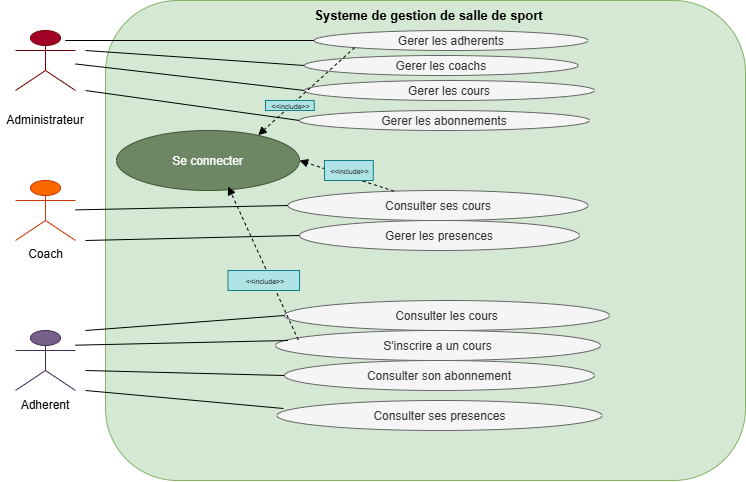

The diagram above was exported from draw.io. Its source (the exported page's mxGraphModel, read from the mxfile embedded in the PNG):
<mxGraphModel dx="774" dy="516" grid="1" gridSize="10" guides="1" tooltips="1" connect="1" arrows="1" fold="1" page="1" pageScale="1" pageWidth="827" pageHeight="1169" math="0" shadow="0">
  <root>
    <mxCell id="0" />
    <mxCell id="1" parent="0" />
    <mxCell id="_1HPDOQ7MWlksdzhm31f-1" parent="1" style="shape=umlActor;verticalLabelPosition=bottom;verticalAlign=top;html=1;outlineConnect=0;rounded=1;labelBackgroundColor=none;fillColor=#a20025;fontColor=#ffffff;strokeColor=#6F0000;" value="Administrateur" vertex="1">
      <mxGeometry height="60" width="60" x="80" y="70" as="geometry" />
    </mxCell>
    <mxCell id="_1HPDOQ7MWlksdzhm31f-4" parent="1" style="rounded=1;whiteSpace=wrap;html=1;labelBackgroundColor=none;fillColor=#d5e8d4;strokeColor=#82b366;" value="&#10;&lt;span style=&quot;color: rgb(24, 46, 62); font-family: Helvetica; font-size: 12px; font-style: normal; font-variant-ligatures: normal; font-variant-caps: normal; font-weight: 400; letter-spacing: normal; orphans: 2; text-align: center; text-indent: 0px; text-transform: none; widows: 2; word-spacing: 0px; -webkit-text-stroke-width: 0px; white-space: normal; background-color: rgb(236, 236, 236); text-decoration-thickness: initial; text-decoration-style: initial; text-decoration-color: initial; display: inline !important; float: none;&quot;&gt;Systeme de gestion de salle de sport&lt;/span&gt;&#10;&#10;" vertex="1">
      <mxGeometry height="480" width="640" x="170" y="40" as="geometry" />
    </mxCell>
    <mxCell id="_1HPDOQ7MWlksdzhm31f-2" parent="1" style="shape=umlActor;verticalLabelPosition=bottom;verticalAlign=top;html=1;outlineConnect=0;rounded=1;labelBackgroundColor=none;fillColor=#fa6800;fontColor=#000000;strokeColor=#C73500;" value="Coach" vertex="1">
      <mxGeometry height="60" width="60" x="80" y="220" as="geometry" />
    </mxCell>
    <mxCell id="_1HPDOQ7MWlksdzhm31f-3" parent="1" style="shape=umlActor;verticalLabelPosition=bottom;verticalAlign=top;html=1;outlineConnect=0;rounded=1;labelBackgroundColor=none;fillColor=#76608a;fontColor=#ffffff;strokeColor=#432D57;" value="Adherent" vertex="1">
      <mxGeometry height="60" width="60" x="80" y="370" as="geometry" />
    </mxCell>
    <mxCell id="_1HPDOQ7MWlksdzhm31f-9" parent="1" style="ellipse;whiteSpace=wrap;html=1;shapeInside=1;rounded=1;labelBackgroundColor=none;fillColor=#6d8764;fontColor=#ffffff;strokeColor=#3A5431;" value="Se connecter" vertex="1">
      <mxGeometry height="60" width="183" x="181" y="170" as="geometry" />
    </mxCell>
    <mxCell id="_1HPDOQ7MWlksdzhm31f-10" parent="1" style="ellipse;whiteSpace=wrap;html=1;shapeInside=1;rounded=1;labelBackgroundColor=none;fillColor=#f5f5f5;strokeColor=#666666;fontColor=#333333;" value="Gerer les adherents" vertex="1">
      <mxGeometry height="20" width="273.75" x="378.75" y="70" as="geometry" />
    </mxCell>
    <mxCell id="_1HPDOQ7MWlksdzhm31f-11" parent="1" style="ellipse;whiteSpace=wrap;html=1;shapeInside=1;rounded=1;labelBackgroundColor=none;fillColor=#f5f5f5;fontColor=#333333;strokeColor=#666666;" value="Consulter ses cours" vertex="1">
      <mxGeometry height="30" width="300" x="352.5" y="230" as="geometry" />
    </mxCell>
    <mxCell id="_1HPDOQ7MWlksdzhm31f-15" parent="1" style="ellipse;whiteSpace=wrap;html=1;shapeInside=1;rounded=1;labelBackgroundColor=none;fillColor=#f5f5f5;fontColor=#333333;strokeColor=#666666;" value="Gerer les abonnements" vertex="1">
      <mxGeometry height="20" width="290" x="364" y="150" as="geometry" />
    </mxCell>
    <mxCell id="_1HPDOQ7MWlksdzhm31f-16" parent="1" style="ellipse;whiteSpace=wrap;html=1;shapeInside=1;rounded=1;labelBackgroundColor=none;fillColor=#f5f5f5;fontColor=#333333;strokeColor=#666666;" value="Gerer les cours" vertex="1">
      <mxGeometry height="20" width="290" x="369" y="120" as="geometry" />
    </mxCell>
    <mxCell id="_1HPDOQ7MWlksdzhm31f-17" parent="1" style="ellipse;whiteSpace=wrap;html=1;shapeInside=1;rounded=1;labelBackgroundColor=none;fillColor=#f5f5f5;fontColor=#333333;strokeColor=#666666;" value="Gerer les coachs" vertex="1">
      <mxGeometry height="20" width="273.75" x="369" y="95" as="geometry" />
    </mxCell>
    <mxCell id="_1HPDOQ7MWlksdzhm31f-18" parent="1" style="ellipse;whiteSpace=wrap;html=1;shapeInside=1;rounded=1;labelBackgroundColor=none;fillColor=#f5f5f5;fontColor=#333333;strokeColor=#666666;" value="Gerer les presences" vertex="1">
      <mxGeometry height="30" width="280" x="364" y="260" as="geometry" />
    </mxCell>
    <mxCell id="_1HPDOQ7MWlksdzhm31f-19" parent="1" style="ellipse;whiteSpace=wrap;html=1;shapeInside=1;rounded=1;labelBackgroundColor=none;fillColor=#f5f5f5;fontColor=#333333;strokeColor=#666666;" value="Consulter les cours" vertex="1">
      <mxGeometry height="30" width="325" x="349" y="340" as="geometry" />
    </mxCell>
    <mxCell id="_1HPDOQ7MWlksdzhm31f-20" parent="1" style="ellipse;whiteSpace=wrap;html=1;shapeInside=1;rounded=1;labelBackgroundColor=none;fillColor=#f5f5f5;fontColor=#333333;strokeColor=#666666;" value="S'inscrire a un cours" vertex="1">
      <mxGeometry height="30" width="325" x="340" y="370" as="geometry" />
    </mxCell>
    <mxCell id="_1HPDOQ7MWlksdzhm31f-21" parent="1" style="ellipse;whiteSpace=wrap;html=1;shapeInside=1;rounded=1;labelBackgroundColor=none;fillColor=#f5f5f5;fontColor=#333333;strokeColor=#666666;" value="Consulter son abonnement" vertex="1">
      <mxGeometry height="30" width="310" x="349" y="400" as="geometry" />
    </mxCell>
    <mxCell id="_1HPDOQ7MWlksdzhm31f-24" parent="1" style="ellipse;whiteSpace=wrap;html=1;shapeInside=1;rounded=1;labelBackgroundColor=none;fillColor=#f5f5f5;fontColor=#333333;strokeColor=#666666;" value="Consulter ses presences" vertex="1">
      <mxGeometry height="30" width="325" x="341.5" y="440" as="geometry" />
    </mxCell>
    <mxCell id="_1HPDOQ7MWlksdzhm31f-25" parent="1" style="text;html=1;whiteSpace=wrap;strokeColor=none;fillColor=none;align=center;verticalAlign=middle;rounded=0;labelBackgroundColor=none;" value="&lt;font style=&quot;font-size: 13px;&quot;&gt;&lt;b&gt;Systeme de gestion de salle de sport&lt;/b&gt;&lt;/font&gt;" vertex="1">
      <mxGeometry height="30" width="367" x="310" y="40" as="geometry" />
    </mxCell>
    <mxCell id="_1HPDOQ7MWlksdzhm31f-27" edge="1" parent="1" style="endArrow=none;html=1;rounded=0;fontColor=default;entryX=0;entryY=0.5;entryDx=0;entryDy=0;labelBackgroundColor=none;" target="_1HPDOQ7MWlksdzhm31f-10" value="">
      <mxGeometry height="50" relative="1" width="50" as="geometry">
        <Array as="points">
          <mxPoint x="130" y="80" />
        </Array>
        <mxPoint x="150" y="80" as="sourcePoint" />
        <mxPoint x="270" y="90" as="targetPoint" />
      </mxGeometry>
    </mxCell>
    <mxCell id="_1HPDOQ7MWlksdzhm31f-29" edge="1" parent="1" style="endArrow=none;html=1;rounded=0;fontColor=default;entryX=0;entryY=0.5;entryDx=0;entryDy=0;labelBackgroundColor=none;" target="_1HPDOQ7MWlksdzhm31f-17" value="">
      <mxGeometry height="50" relative="1" width="50" as="geometry">
        <mxPoint x="150" y="90" as="sourcePoint" />
        <mxPoint x="290" y="120" as="targetPoint" />
      </mxGeometry>
    </mxCell>
    <mxCell id="_1HPDOQ7MWlksdzhm31f-30" edge="1" parent="1" source="_1HPDOQ7MWlksdzhm31f-1" style="endArrow=none;html=1;rounded=0;fontColor=default;entryX=0;entryY=0.5;entryDx=0;entryDy=0;labelBackgroundColor=none;" target="_1HPDOQ7MWlksdzhm31f-16" value="">
      <mxGeometry height="50" relative="1" width="50" as="geometry">
        <mxPoint x="310" y="210" as="sourcePoint" />
        <mxPoint x="360" y="160" as="targetPoint" />
      </mxGeometry>
    </mxCell>
    <mxCell id="_1HPDOQ7MWlksdzhm31f-31" edge="1" parent="1" style="endArrow=none;html=1;rounded=0;fontColor=default;entryX=0;entryY=0.5;entryDx=0;entryDy=0;labelBackgroundColor=none;" target="_1HPDOQ7MWlksdzhm31f-15" value="">
      <mxGeometry height="50" relative="1" width="50" as="geometry">
        <mxPoint x="150" y="130" as="sourcePoint" />
        <mxPoint x="340" y="150" as="targetPoint" />
      </mxGeometry>
    </mxCell>
    <mxCell id="_1HPDOQ7MWlksdzhm31f-32" edge="1" parent="1" source="_1HPDOQ7MWlksdzhm31f-2" style="endArrow=none;html=1;rounded=0;fontColor=default;entryX=0;entryY=0.5;entryDx=0;entryDy=0;labelBackgroundColor=none;" target="_1HPDOQ7MWlksdzhm31f-11" value="">
      <mxGeometry height="50" relative="1" width="50" as="geometry">
        <mxPoint x="250" y="310" as="sourcePoint" />
        <mxPoint x="300" y="260" as="targetPoint" />
      </mxGeometry>
    </mxCell>
    <mxCell id="_1HPDOQ7MWlksdzhm31f-33" edge="1" parent="1" style="endArrow=none;html=1;rounded=0;fontColor=default;entryX=0;entryY=0.5;entryDx=0;entryDy=0;labelBackgroundColor=none;" target="_1HPDOQ7MWlksdzhm31f-18" value="">
      <mxGeometry height="50" relative="1" width="50" as="geometry">
        <mxPoint x="150" y="280" as="sourcePoint" />
        <mxPoint x="300" y="300" as="targetPoint" />
      </mxGeometry>
    </mxCell>
    <mxCell id="_1HPDOQ7MWlksdzhm31f-36" edge="1" parent="1" style="endArrow=none;html=1;rounded=0;fontColor=default;entryX=0;entryY=0.5;entryDx=0;entryDy=0;labelBackgroundColor=none;" target="_1HPDOQ7MWlksdzhm31f-19" value="">
      <mxGeometry height="50" relative="1" width="50" as="geometry">
        <mxPoint x="150" y="370" as="sourcePoint" />
        <mxPoint x="320" y="330" as="targetPoint" />
      </mxGeometry>
    </mxCell>
    <mxCell id="_1HPDOQ7MWlksdzhm31f-37" edge="1" parent="1" style="endArrow=none;html=1;rounded=0;fontColor=default;entryX=0.039;entryY=0.822;entryDx=0;entryDy=0;entryPerimeter=0;labelBackgroundColor=none;" value="">
      <mxGeometry height="50" relative="1" width="50" as="geometry">
        <mxPoint x="139.83" y="384.67985783455237" as="sourcePoint" />
        <mxPoint x="352.50499999999994" y="379.99999999999994" as="targetPoint" />
      </mxGeometry>
    </mxCell>
    <mxCell id="_1HPDOQ7MWlksdzhm31f-38" edge="1" parent="1" style="endArrow=none;html=1;rounded=0;fontColor=default;entryX=0;entryY=0.5;entryDx=0;entryDy=0;labelBackgroundColor=none;" target="_1HPDOQ7MWlksdzhm31f-21" value="">
      <mxGeometry height="50" relative="1" width="50" as="geometry">
        <mxPoint x="150" y="410" as="sourcePoint" />
        <mxPoint x="280" y="420" as="targetPoint" />
      </mxGeometry>
    </mxCell>
    <mxCell id="_1HPDOQ7MWlksdzhm31f-39" edge="1" parent="1" style="endArrow=none;html=1;rounded=0;fontColor=default;entryX=0.02;entryY=0.267;entryDx=0;entryDy=0;entryPerimeter=0;labelBackgroundColor=none;" target="_1HPDOQ7MWlksdzhm31f-24" value="">
      <mxGeometry height="50" relative="1" width="50" as="geometry">
        <mxPoint x="150" y="430" as="sourcePoint" />
        <mxPoint x="350" y="440" as="targetPoint" />
      </mxGeometry>
    </mxCell>
    <mxCell id="_1HPDOQ7MWlksdzhm31f-41" edge="1" parent="1" source="_1HPDOQ7MWlksdzhm31f-10" style="html=1;verticalAlign=bottom;labelBackgroundColor=none;endArrow=block;endFill=1;dashed=1;rounded=0;fontColor=default;entryX=0.774;entryY=0.078;entryDx=0;entryDy=0;entryPerimeter=0;exitX=0;exitY=1;exitDx=0;exitDy=0;" target="_1HPDOQ7MWlksdzhm31f-9" value="">
      <mxGeometry relative="1" width="160" as="geometry">
        <mxPoint x="250" y="190" as="sourcePoint" />
        <mxPoint x="410" y="190" as="targetPoint" />
      </mxGeometry>
    </mxCell>
    <mxCell id="_1HPDOQ7MWlksdzhm31f-43" edge="1" parent="1" source="_1HPDOQ7MWlksdzhm31f-11" style="html=1;verticalAlign=bottom;labelBackgroundColor=none;endArrow=block;endFill=1;dashed=1;rounded=0;fontColor=default;entryX=1;entryY=0.5;entryDx=0;entryDy=0;" target="_1HPDOQ7MWlksdzhm31f-9" value="">
      <mxGeometry relative="1" width="160" as="geometry">
        <mxPoint x="390" y="200" as="sourcePoint" />
        <mxPoint x="560" y="210" as="targetPoint" />
      </mxGeometry>
    </mxCell>
    <mxCell id="_1HPDOQ7MWlksdzhm31f-44" edge="1" parent="1" source="_1HPDOQ7MWlksdzhm31f-20" style="html=1;verticalAlign=bottom;labelBackgroundColor=none;endArrow=block;endFill=1;dashed=1;rounded=0;fontColor=default;exitX=0.07;exitY=0.311;exitDx=0;exitDy=0;exitPerimeter=0;entryX=0.61;entryY=0.933;entryDx=0;entryDy=0;entryPerimeter=0;" target="_1HPDOQ7MWlksdzhm31f-9" value="">
      <mxGeometry relative="1" width="160" as="geometry">
        <mxPoint x="239.99500000000006" y="290.00000000000006" as="sourcePoint" />
        <mxPoint x="303.42" y="230" as="targetPoint" />
      </mxGeometry>
    </mxCell>
    <mxCell id="_1HPDOQ7MWlksdzhm31f-45" parent="1" style="text;html=1;whiteSpace=wrap;strokeColor=#0e8088;fillColor=#b0e3e6;align=center;verticalAlign=middle;rounded=0;strokeWidth=1;" value="&lt;font style=&quot;font-size: 7px;&quot;&gt;&amp;nbsp;&amp;lt;&amp;lt;include&amp;gt;&amp;gt;&lt;/font&gt;" vertex="1">
      <mxGeometry height="10" width="48.75" x="330" y="140" as="geometry" />
    </mxCell>
    <mxCell id="_1HPDOQ7MWlksdzhm31f-46" parent="1" style="text;html=1;whiteSpace=wrap;strokeColor=#0e8088;fillColor=#b0e3e6;align=center;verticalAlign=middle;rounded=0;" value="&lt;span style=&quot;font-size: 7px;&quot;&gt;&amp;nbsp;&amp;lt;&amp;lt;include&amp;gt;&amp;gt;&lt;/span&gt;" vertex="1">
      <mxGeometry height="20" width="48.75" x="389" y="200" as="geometry" />
    </mxCell>
    <mxCell id="_1HPDOQ7MWlksdzhm31f-47" parent="1" style="text;html=1;whiteSpace=wrap;strokeColor=#0e8088;fillColor=#b0e3e6;align=center;verticalAlign=middle;rounded=0;" value="&lt;span style=&quot;font-size: 7px;&quot;&gt;&amp;nbsp;&amp;lt;&amp;lt;include&amp;gt;&amp;gt;&lt;/span&gt;" vertex="1">
      <mxGeometry height="20" width="71.5" x="292.5" y="310" as="geometry" />
    </mxCell>
    <mxCell id="_1HPDOQ7MWlksdzhm31f-51" parent="1" style="text;html=1;whiteSpace=wrap;strokeColor=none;fillColor=none;align=center;verticalAlign=middle;rounded=0;" value="Administrateur" vertex="1">
      <mxGeometry height="30" width="90" x="65" y="145" as="geometry" />
    </mxCell>
    <mxCell id="_1HPDOQ7MWlksdzhm31f-52" parent="1" style="text;html=1;whiteSpace=wrap;strokeColor=none;fillColor=none;align=center;verticalAlign=middle;rounded=0;" value="Adherent" vertex="1">
      <mxGeometry height="30" width="71.5" x="74.25" y="430" as="geometry" />
    </mxCell>
  </root>
</mxGraphModel>